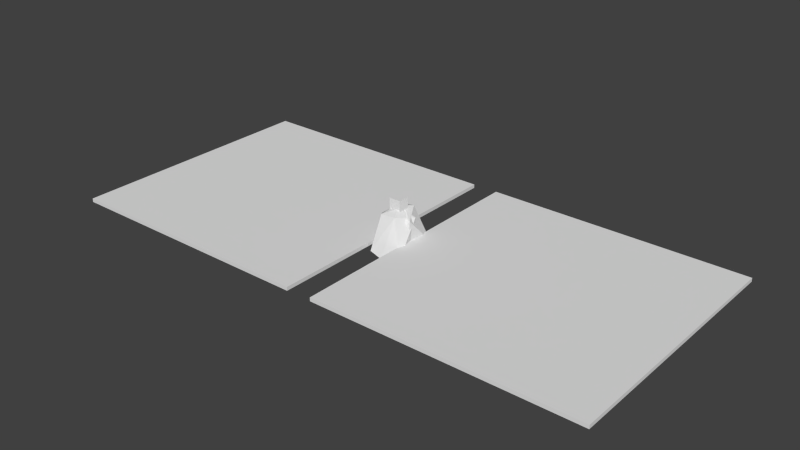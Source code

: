 # Source: ground_jump.blend  (saved by Blender 2.69.0; exported with 4.5.12 LTS)
import bpy
from mathutils import Matrix  # noqa: F401  (used for matrix-valued properties, if any)

bpy.ops.wm.read_factory_settings(use_empty=True)
scene = bpy.context.scene
scene.name = 'Scene'

# ---- collections
col_collection_1 = bpy.data.collections.new('Collection 1'); scene.collection.children.link(col_collection_1)

# ---- world
world_world = bpy.data.worlds.new('World'); scene.world = world_world
world_world.color = (0.05088, 0.05088, 0.05088)
world_world.use_sun_shadow = False
world_world.sun_shadow_jitter_overblur = 0.0
world_world.cycles.sampling_method = 'MANUAL'
world_world.cycles.sample_map_resolution = 256

# ---- meshes
me_robot_trunk_view_001 = bpy.data.meshes.new('Robot Trunk View.001')
me_robot_trunk_view_001.from_pydata([(0.1779, 0.09336, -0.1845), (-0.123, -0.07786, -0.1136), (0.0743, -0.1273, -0.07324), (0.331, 0.1553, -0.9415), (-0.04928, 0.1737, -0.978), (0.1476, 0.2832, -0.6452), (-0.3932, -0.1256, -0.9849), (-0.293, 0.1481, -0.684), (0.06092, -0.7217, -1.159), (-0.2353, -0.746, -1.034), (-0.178, -0.3751, -1.232), (0.193, -0.3835, -0.1733), (-0.196, -0.3953, -0.191), (0.005177, 0.2755, -0.5244), (-0.1701, 0.126, -0.2953), (-0.3976, -0.1298, -0.3223), (0.4782, -0.564, -1.15), (0.3887, 0.1382, -0.3019), (0.09825, -0.04433, -1.21), (0.1987, -0.406, -1.278), (0.3292, -0.02846, -1.143), (0.1994, -0.09838, -0.1926), (0.06636, 0.09888, -0.0693), (-0.1222, 0.02714, -0.1171), (0.3691, -0.08833, -0.9484), (0.2002, -0.2588, -0.6652), (-0.004927, -0.1534, -0.9944), (-0.2537, -0.1796, -0.7047), (-0.3849, 0.09857, -0.9891), (-0.01052, 0.7589, -1.114), (-0.201, 0.3901, -1.215), (-0.309, 0.736, -0.9935), (0.1518, 0.3746, -0.1497), (-0.2351, 0.337, -0.1751), (-0.1399, -0.1683, -0.3128), (0.05645, -0.2779, -0.5474), (-0.3985, 0.05707, -0.3279), (0.4237, 0.6565, -1.106), (0.4157, -0.1074, -0.308), (0.1689, 0.4726, -1.25), (0.1158, 0.09721, -1.209), (0.3459, 0.1069, -1.137), (0.15, -0.15, -0.1497), (-0.15, -0.15, -0.1497), (-0.15, 0.15, -0.1497), (0.15, 0.15, -0.1497), (0.15, -0.15, 0.1503), (0.15, 0.15, 0.1503), (-0.15, 0.15, 0.1503), (-0.15, -0.15, 0.1503)], [], [(0, 1, 2), (3, 4, 5), (4, 6, 7), (8, 9, 10), (9, 8, 11), (9, 11, 12), (0, 13, 14), (6, 9, 15), (14, 7, 15), (11, 8, 16), (17, 0, 2), (10, 18, 19), (0, 17, 13), (2, 12, 11), (4, 7, 13), (17, 5, 13), (18, 6, 4), (4, 20, 18), (17, 16, 3), (12, 2, 1), (1, 15, 12), (17, 11, 16), (13, 5, 4), (5, 17, 3), (14, 15, 1), (10, 19, 8), (15, 9, 12), (11, 17, 2), (20, 4, 3), (6, 18, 10), (9, 6, 10), (19, 20, 16), (19, 18, 20), (8, 19, 16), (3, 16, 20), (15, 7, 6), (0, 14, 1), (14, 13, 7), (21, 22, 23), (24, 25, 26), (26, 27, 28), (29, 30, 31), (31, 32, 29), (31, 33, 32), (21, 34, 35), (28, 36, 31), (34, 36, 27), (32, 37, 29), (22, 21, 38), (30, 39, 40), (21, 35, 38), (22, 32, 33), (26, 35, 27), (38, 35, 25), (40, 26, 28), (26, 40, 41), (38, 24, 37), (33, 23, 22), (23, 33, 36), (38, 37, 32), (35, 26, 25), (25, 24, 38), (34, 23, 36), (30, 29, 39), (36, 33, 31), (32, 22, 38), (41, 24, 26), (28, 30, 40), (31, 30, 28), (39, 37, 41), (39, 41, 40), (29, 37, 39), (24, 41, 37), (36, 28, 27), (21, 23, 34), (34, 27, 35), (42, 43, 44), (45, 42, 44), (46, 47, 48), (48, 49, 46), (42, 46, 49), (43, 42, 49), (43, 49, 48), (48, 44, 43), (44, 48, 47), (47, 45, 44), (46, 42, 45), (45, 47, 46)])
me_robot_trunk_view_001.use_remesh_preserve_volume = False
me_robot_trunk_view_001.use_remesh_preserve_attributes = False
me_robot_trunk_view_001.use_mirror_vertex_groups = False
me_robot_trunk_view_001.update()
me_ground_square = bpy.data.meshes.new('Ground Square')
me_ground_square.from_pydata([(-8.365, 3.413, 0.03717), (-8.365, 3.413, -0.05762), (-8.365, -3.406, -0.05762), (-8.365, -3.406, 0.03717), (-1.484, 3.413, -0.05762), (-1.484, 3.413, 0.03717), (-1.484, -3.406, 0.03717), (-1.484, -3.406, -0.05762)], [], [(0, 1, 2), (3, 0, 2), (4, 5, 6), (6, 7, 4), (4, 7, 2), (2, 1, 4), (5, 4, 1), (1, 0, 5), (5, 0, 6), (0, 3, 6), (7, 6, 3), (3, 2, 7)])
me_ground_square.use_remesh_preserve_volume = False
me_ground_square.use_remesh_preserve_attributes = False
me_ground_square.use_mirror_vertex_groups = False
me_ground_square.update()
me_ground = bpy.data.meshes.new('Ground')
me_ground.from_pydata([(-7.191, 3.413, 0.03717), (-7.191, 3.413, -0.05762), (-7.191, -3.406, -0.05762), (-7.191, -3.406, 0.03717), (-0.3102, 3.413, -0.05762), (-0.3102, 3.413, 0.03717), (-0.3101, -3.406, 0.03717), (-0.3101, -3.406, -0.05762)], [], [(0, 1, 2), (3, 0, 2), (4, 5, 6), (6, 7, 4), (4, 7, 2), (2, 1, 4), (5, 4, 1), (1, 0, 5), (5, 0, 6), (0, 3, 6), (7, 6, 3), (3, 2, 7)])
me_ground.use_remesh_preserve_volume = False
me_ground.use_remesh_preserve_attributes = False
me_ground.use_mirror_vertex_groups = False
me_ground.update()

# ---- objects
ob_robot_trunk_view = bpy.data.objects.new('Robot Trunk View', me_robot_trunk_view_001)
ob_ground_square = bpy.data.objects.new('Ground Square', me_ground_square)
ob_ground = bpy.data.objects.new('Ground', me_ground)

# ---- transforms, parenting, visibility, modifiers, constraints
ob_robot_trunk_view.location = (0.0, 0.0, 0.8789)
ob_robot_trunk_view.lineart.crease_threshold = 0.0
ob_ground_square.location = (8.74, 0.0, 0.0)
ob_ground_square.lineart.crease_threshold = 0.0
ob_ground.location = (0.0, 0.0, 0.0)
ob_ground.lineart.crease_threshold = 0.0

# ---- collection membership
col_collection_1.objects.link(ob_robot_trunk_view)
col_collection_1.objects.link(ob_ground_square)
col_collection_1.objects.link(ob_ground)

# ---- scene / render settings (as saved in the file)
scene.frame_start = 1; scene.frame_end = 250; scene.frame_set(1)
scene.render.engine = 'BLENDER_EEVEE_NEXT'
scene.render.image_settings.compression = 90
scene.render.resolution_percentage = 50
scene.render.dither_intensity = 0.0
scene.cycles.use_denoising = False
scene.cycles.samples = 10
scene.cycles.sampling_pattern = 'TABULATED_SOBOL'
scene.cycles.light_sampling_threshold = 0.0
scene.cycles.use_adaptive_sampling = False
scene.cycles.use_light_tree = False
scene.cycles.blur_glossy = 0.0
scene.cycles.volume_bounces = 1
scene.cycles.pixel_filter_type = 'GAUSSIAN'
scene.cycles.sample_clamp_indirect = 0.0
scene.view_settings.view_transform = 'Standard'
bpy.context.view_layer.update()

# ---- added for rendering (the .blend has no active camera and no usable light): camera, sun
cam_auto = bpy.data.cameras.new('AutoCamera')
cam_auto.lens = 50.0
cam_auto.sensor_width = 36.0
cam_auto.clip_end = 1000.0
ob_auto_camera = bpy.data.objects.new('AutoCamera', cam_auto)
scene.collection.objects.link(ob_auto_camera)
ob_auto_camera.location = (14.8736, -17.8057, 12.188)
ob_auto_camera.rotation_euler = (1.09748, -7.21219e-08, 0.694738)
scene.camera = ob_auto_camera
light_auto_sun = bpy.data.lights.new('AutoSun', 'SUN')
light_auto_sun.energy = 3.0
light_auto_sun.angle = 0.0523599
ob_auto_sun = bpy.data.objects.new('AutoSun', light_auto_sun)
scene.collection.objects.link(ob_auto_sun)
ob_auto_sun.rotation_euler = (0.872665, 0.174533, 0.523599)
bpy.context.view_layer.update()
